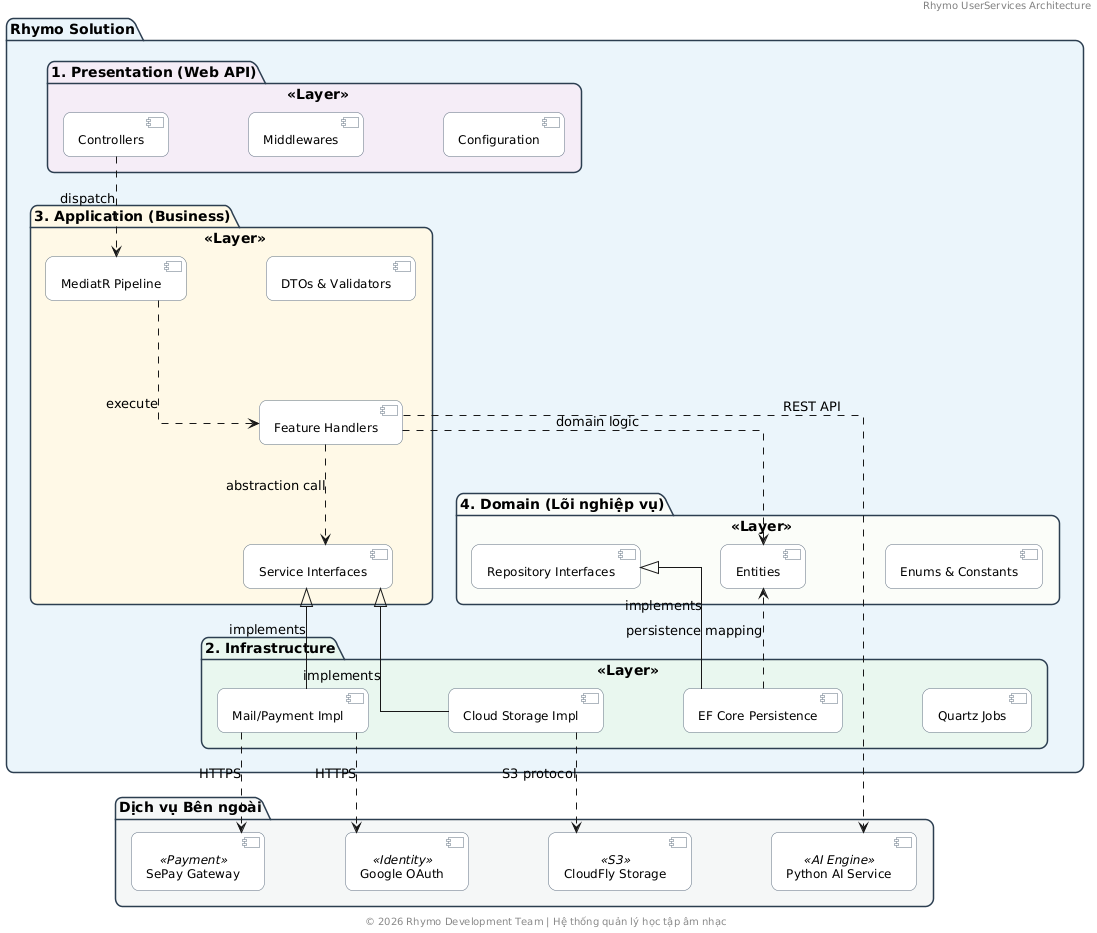

The diagram above was rendered by PlantUML. Its source (embedded in the PNG):
@startuml
' --- Configuration & Theme ---
!define RECTANGLE_STYLE
skinparam BackgroundColor #FFFFFF
skinparam shadowing false
skinparam roundCorner 15
skinparam linetype ortho
skinparam Nodesep 80
skinparam Ranksep 100
skinparam TitleFontSize 22
skinparam TitleFontColor #2C3E50

header 
  <font color=gray>Rhymo UserServices Architecture</font>
endheader


' --- Global Styles ---
skinparam package {
    BackgroundColor<<Layer>> APPLICATION
    BorderColor #2C3E50
    FontSize 14
    FontStyle bold
    AttributeFontSize 12
}

skinparam component {
    BackgroundColor White
    BorderColor #5D6D7E
    FontSize 12
}

skinparam legend {
    BackgroundColor #F8F9F9
    BorderColor #D5DBDB
}

' --- External Systems ---
package "Dịch vụ Bên ngoài" as External #F4F6F7 {
    [Google OAuth] <<Identity>> as GoogleOAuth
    [SePay Gateway] <<Payment>> as SePay
    [Python AI Service] <<AI Engine>> as PythonAI
    [CloudFly Storage] <<S3>> as CloudFly
}

' --- Main System Stack ---
package "Rhymo Solution" #EBF5FB {
    
    package "1. Presentation (Web API)" <<Layer>> #F4ECF7 {
        component [Controllers] as Controllers
        component [Middlewares] as Middlewares
        component [Configuration] as Config
    }

    package "2. Infrastructure" <<Layer>> #E9F7EF {
        component [EF Core Persistence] as Persistence
        component [Cloud Storage Impl] as S3Impl
        component [Mail/Payment Impl] as ExtImpl
        component [Quartz Jobs] as Jobs
    }

    package "3. Application (Business)" <<Layer>> #FEF9E7 {
        component [Feature Handlers] as Handlers
        component [MediatR Pipeline] as Pipeline
        component [DTOs & Validators] as DTOs
        component [Service Interfaces] as AppInterfaces
    }

    package "4. Domain (Lõi nghiệp vụ)" <<Layer>> #FBFCF8 {
        component [Entities] as Entities
        component [Enums & Constants] as Enums
        component [Repository Interfaces] as CoreInterfaces
    }
}

' --- Connectivity & Dependencies ---

' Outer to Inner dependencies
Controllers ..> Pipeline : dispatch
Pipeline ..> Handlers : execute
Handlers ..> Entities : domain logic
Handlers ..> AppInterfaces : abstraction call

' Infrastructure implementation
Persistence -up-|> CoreInterfaces : implements
ExtImpl -up-|> AppInterfaces : implements
S3Impl -up-|> AppInterfaces : implements

' Data Mapping
Persistence ..> Entities : persistence mapping

' External integrations
ExtImpl ..> GoogleOAuth : HTTPS
ExtImpl ..> SePay : HTTPS
Handlers ..> PythonAI : REST API
S3Impl ..> CloudFly : S3 protocol

footer 
  © 2026 Rhymo Development Team | Hệ thống quản lý học tập âm nhạc
end footer
@enduml